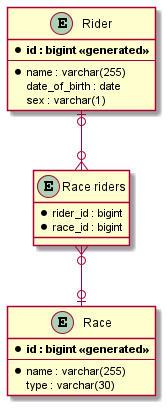

The diagram above was rendered by PlantUML. Its source (embedded in the PNG):
@startuml

skinparam linetype ortho

entity "Rider" as rider {
	* **id : bigint <<generated>>**
	--
	*name : varchar(255)
	date_of_birth : date
	sex : varchar(1)
}

entity "Race riders" as race_riders {
	*rider_id : bigint
	*race_id : bigint
}

entity "Race" as race {
	* **id : bigint <<generated>>**
	--
	* name : varchar(255)
	type : varchar(30)
}

rider |o--o{ race_riders
race_riders }o--o| race
@enduml